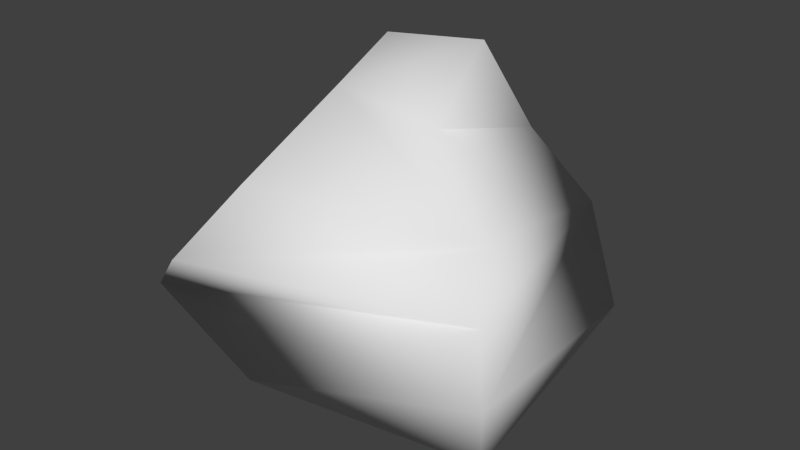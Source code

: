 # Source: rock.blend  (saved by Blender 2.76.0; exported with 4.5.12 LTS)
import bpy
from mathutils import Matrix  # noqa: F401  (used for matrix-valued properties, if any)

bpy.ops.wm.read_factory_settings(use_empty=True)
scene = bpy.context.scene
scene.name = 'Scene'

# ---- collections
col_collection_1 = bpy.data.collections.new('Collection 1'); scene.collection.children.link(col_collection_1)

# ---- materials (node trees are filled in below, after node groups)
mat_material_001 = bpy.data.materials.new('Material.001')
mat_material_001.alpha_threshold = 0.0
mat_material_001.use_transparent_shadow = False
mat_material_001.roughness = 0.5
mat_material_001.specular_intensity = 0.0
mat_material_001.line_color = (0.0, 0.0, 0.0, 1.0)

# ---- material node trees

# ---- world
world_world = bpy.data.worlds.new('World'); scene.world = world_world
world_world.color = (0.05088, 0.05088, 0.05088)
world_world.use_sun_shadow = False
world_world.sun_shadow_jitter_overblur = 0.0
world_world.cycles.sampling_method = 'MANUAL'
world_world.cycles.sample_map_resolution = 256

# ---- meshes
me_cube_001 = bpy.data.meshes.new('Cube.001')
me_cube_001.from_pydata([(0.3877, 0.4033, 0.4719), (0.7697, -0.4159, 0.4383), (-0.05804, -0.6314, 0.4753), (-0.2425, 0.4206, 0.6131), (0.3438, 0.1449, 0.859), (0.4297, -0.2056, 0.6646), (0.03939, -0.2625, 0.7403), (0.008925, 0.03364, 0.8476), (0.5314, 0.6407, 0.1265), (-0.5359, 0.3868, 0.4028), (-0.263, -0.7849, 0.186), (0.8602, -0.5577, 0.2543), (-0.6015, -0.5943, -0.1133), (0.9081, -0.5919, -0.007947), (0.7655, 0.464, -0.1769), (-0.4148, 0.3858, -0.1649), (-0.1839, -0.5472, -0.3992), (0.7647, -0.3815, -0.4148), (0.5901, 0.1257, -0.5058), (-0.2171, 0.3942, -0.4129)], [], [(3, 2, 6, 7), (4, 7, 6, 5), (0, 4, 5, 1), (1, 5, 6, 2), (3, 7, 4, 0), (10, 2, 3, 9), (9, 3, 0, 8), (1, 11, 8, 0), (1, 2, 10, 11), (11, 10, 12, 13), (9, 8, 14, 15), (8, 11, 13, 14), (9, 15, 12, 10), (13, 12, 16, 17), (15, 14, 18, 19), (15, 19, 16, 12), (14, 13, 17, 18), (16, 19, 18, 17)])
me_cube_001.polygons.foreach_set('use_smooth', [True] * 18)
_uv = me_cube_001.uv_layers.new(name='UVMap')
_uv.uv.foreach_set('vector', [0.3781, 0.0, 0.3834, 0.3947, 0.3104, 0.2566, 0.2898, 0.1443, 0.5428, 0.7419, 0.5513, 0.6129, 0.6342, 0.5969, 0.6531, 0.742, 0.1651, 0.8785, 0.05534, 0.8829, 0.02697, 0.7439, 0.0, 0.6544, 0.7502, 0.8462, 0.6531, 0.742, 0.6342, 0.5969, 0.7486, 0.5318, 0.1075, 0.1048, 0.2111, 0.0, 0.2898, 0.06357, 0.2539, 0.2282, 0.4758, 0.4505, 0.3834, 0.3947, 0.3781, 0.0, 0.4618, 0.005901, 0.01807, 0.118, 0.1075, 0.1048, 0.2539, 0.2282, 0.2477, 0.3907, 0.0, 0.6544, 0.002511, 0.579, 0.2531, 0.8829, 0.1651, 0.8785, 0.7502, 0.8462, 0.7486, 0.5318, 0.8126, 0.4505, 0.8126, 0.8681, 0.8126, 0.9802, 0.8321, 0.5623, 0.931, 0.4505, 0.8757, 1.0, 0.01807, 0.118, 0.2477, 0.3907, 0.2898, 0.4759, 0.0, 0.2959, 0.2531, 0.8829, 0.002511, 0.579, 0.04152, 0.5159, 0.2573, 0.7803, 0.4618, 0.005901, 0.5881, 0.02959, 0.5881, 0.3757, 0.4758, 0.4505, 0.8757, 1.0, 0.931, 0.4505, 1.0, 0.6088, 1.0, 0.9617, 0.0, 0.2959, 0.2898, 0.4759, 0.236, 0.482, 0.02782, 0.3952, 0.2898, 0.8412, 0.2913, 0.7621, 0.5428, 0.8035, 0.5428, 0.9655, 0.2573, 0.7803, 0.04152, 0.5159, 0.1673, 0.482, 0.2841, 0.6006, 0.5428, 0.8035, 0.2913, 0.7621, 0.3954, 0.4825, 0.5392, 0.4505])
me_cube_001.materials.append(mat_material_001)
me_cube_001.use_remesh_preserve_volume = False
me_cube_001.use_remesh_preserve_attributes = False
me_cube_001.use_mirror_vertex_groups = False
me_cube_001.update()

# ---- objects
ob_cube = bpy.data.objects.new('Cube', me_cube_001)

# ---- transforms, parenting, visibility, modifiers, constraints
ob_cube.location = (0.4017, -0.04088, 0.6648)
ob_cube.lock_rotations_4d = False
ob_cube.empty_display_type = 'ARROWS'
ob_cube.lineart.crease_threshold = 0.0

# ---- collection membership
col_collection_1.objects.link(ob_cube)

# ---- scene / render settings (as saved in the file)
scene.frame_start = 1; scene.frame_end = 250; scene.frame_set(1)
scene.render.engine = 'BLENDER_EEVEE_NEXT'
scene.render.resolution_percentage = 50
scene.render.dither_intensity = 0.0
scene.cycles.use_denoising = False
scene.cycles.samples = 10
scene.cycles.sampling_pattern = 'TABULATED_SOBOL'
scene.cycles.light_sampling_threshold = 0.0
scene.cycles.use_adaptive_sampling = False
scene.cycles.use_light_tree = False
scene.cycles.blur_glossy = 0.0
scene.cycles.pixel_filter_type = 'GAUSSIAN'
scene.cycles.sample_clamp_indirect = 0.0
scene.view_settings.view_transform = 'Standard'
bpy.context.view_layer.update()

# ---- added for rendering (the .blend has no active camera and no usable light): camera, sun
cam_auto = bpy.data.cameras.new('AutoCamera')
cam_auto.lens = 50.0
cam_auto.sensor_width = 36.0
cam_auto.clip_end = 1000.0
ob_auto_camera = bpy.data.objects.new('AutoCamera', cam_auto)
scene.collection.objects.link(ob_auto_camera)
ob_auto_camera.location = (2.85399, -2.87176, 2.68056)
ob_auto_camera.rotation_euler = (1.09748, -7.21219e-08, 0.694738)
scene.camera = ob_auto_camera
light_auto_sun = bpy.data.lights.new('AutoSun', 'SUN')
light_auto_sun.energy = 3.0
light_auto_sun.angle = 0.0523599
ob_auto_sun = bpy.data.objects.new('AutoSun', light_auto_sun)
scene.collection.objects.link(ob_auto_sun)
ob_auto_sun.rotation_euler = (0.872665, 0.174533, 0.523599)
bpy.context.view_layer.update()
